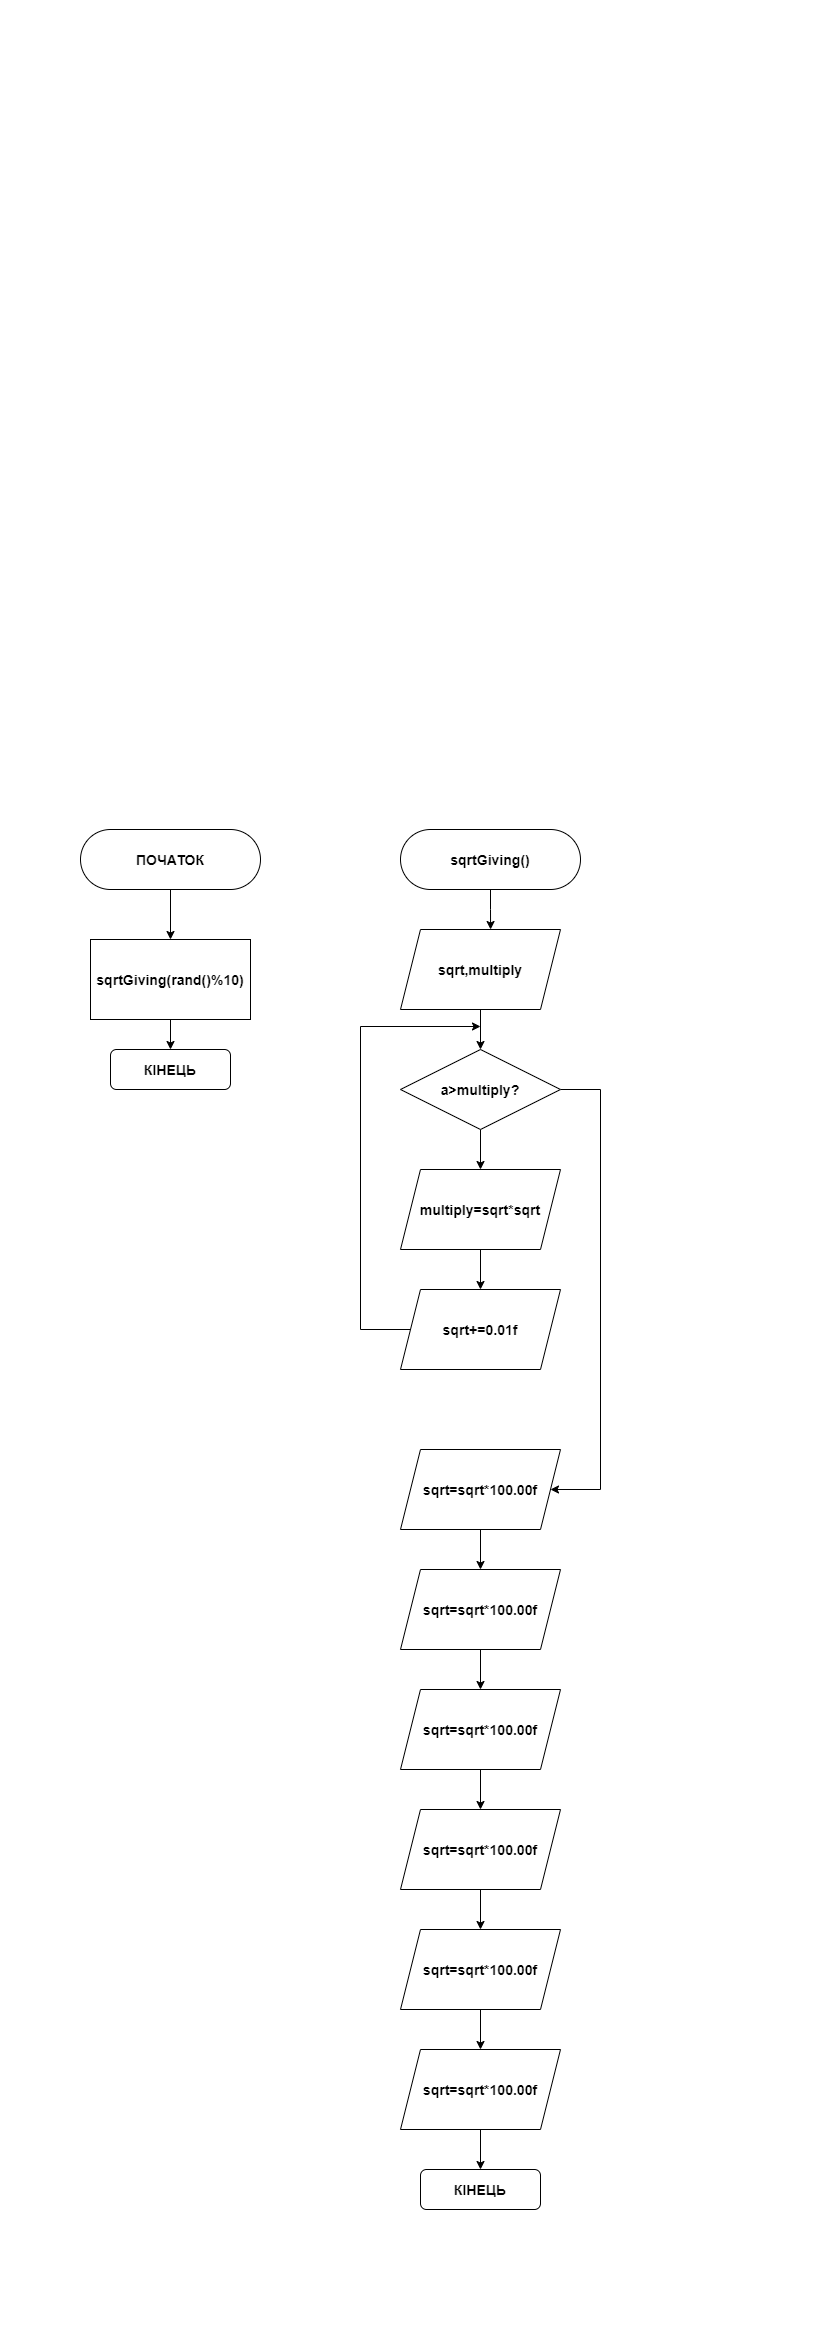

The diagram above was exported from draw.io. Its source (the exported page's mxGraphModel, read from the mxfile embedded in the PNG):
<mxGraphModel dx="1438" dy="1951" grid="1" gridSize="10" guides="1" tooltips="1" connect="1" arrows="1" fold="1" page="1" pageScale="1" pageWidth="827" pageHeight="1169" math="0" shadow="0">
  <root>
    <mxCell id="0" />
    <mxCell id="1" parent="0" />
    <mxCell id="Y-yH_JobebdvoMxFMm5j-4" style="edgeStyle=orthogonalEdgeStyle;rounded=0;orthogonalLoop=1;jettySize=auto;html=1;" edge="1" parent="1" source="Y-yH_JobebdvoMxFMm5j-1" target="Y-yH_JobebdvoMxFMm5j-3">
      <mxGeometry relative="1" as="geometry" />
    </mxCell>
    <mxCell id="Y-yH_JobebdvoMxFMm5j-1" value="&lt;h3&gt;ПОЧАТОК&lt;/h3&gt;" style="rounded=1;whiteSpace=wrap;html=1;arcSize=50;" vertex="1" parent="1">
      <mxGeometry x="80" y="-340" width="180" height="60" as="geometry" />
    </mxCell>
    <mxCell id="Y-yH_JobebdvoMxFMm5j-18" style="edgeStyle=orthogonalEdgeStyle;rounded=0;orthogonalLoop=1;jettySize=auto;html=1;entryX=0.563;entryY=0;entryDx=0;entryDy=0;entryPerimeter=0;" edge="1" parent="1" source="Y-yH_JobebdvoMxFMm5j-2" target="Y-yH_JobebdvoMxFMm5j-7">
      <mxGeometry relative="1" as="geometry" />
    </mxCell>
    <mxCell id="Y-yH_JobebdvoMxFMm5j-2" value="&lt;h3&gt;sqrtGiving()&lt;/h3&gt;" style="rounded=1;whiteSpace=wrap;html=1;arcSize=50;" vertex="1" parent="1">
      <mxGeometry x="400" y="-340" width="180" height="60" as="geometry" />
    </mxCell>
    <mxCell id="Y-yH_JobebdvoMxFMm5j-6" style="edgeStyle=orthogonalEdgeStyle;rounded=0;orthogonalLoop=1;jettySize=auto;html=1;entryX=0.5;entryY=0;entryDx=0;entryDy=0;" edge="1" parent="1" source="Y-yH_JobebdvoMxFMm5j-3" target="Y-yH_JobebdvoMxFMm5j-5">
      <mxGeometry relative="1" as="geometry" />
    </mxCell>
    <mxCell id="Y-yH_JobebdvoMxFMm5j-3" value="&lt;h3&gt;sqrtGiving(rand()%10)&lt;/h3&gt;" style="rounded=0;whiteSpace=wrap;html=1;" vertex="1" parent="1">
      <mxGeometry x="90" y="-230" width="160" height="80" as="geometry" />
    </mxCell>
    <mxCell id="Y-yH_JobebdvoMxFMm5j-5" value="&lt;h3&gt;КIНЕЦЬ&lt;/h3&gt;" style="rounded=1;whiteSpace=wrap;html=1;" vertex="1" parent="1">
      <mxGeometry x="110" y="-120" width="120" height="40" as="geometry" />
    </mxCell>
    <mxCell id="Y-yH_JobebdvoMxFMm5j-19" style="edgeStyle=orthogonalEdgeStyle;rounded=0;orthogonalLoop=1;jettySize=auto;html=1;entryX=0.5;entryY=0;entryDx=0;entryDy=0;" edge="1" parent="1" source="Y-yH_JobebdvoMxFMm5j-7" target="Y-yH_JobebdvoMxFMm5j-8">
      <mxGeometry relative="1" as="geometry" />
    </mxCell>
    <mxCell id="Y-yH_JobebdvoMxFMm5j-7" value="&lt;h3&gt;&lt;b&gt;sqrt,multiply&lt;/b&gt;&lt;/h3&gt;" style="shape=parallelogram;perimeter=parallelogramPerimeter;whiteSpace=wrap;html=1;fixedSize=1;" vertex="1" parent="1">
      <mxGeometry x="400" y="-240" width="160" height="80" as="geometry" />
    </mxCell>
    <mxCell id="Y-yH_JobebdvoMxFMm5j-20" style="edgeStyle=orthogonalEdgeStyle;rounded=0;orthogonalLoop=1;jettySize=auto;html=1;entryX=0.5;entryY=0;entryDx=0;entryDy=0;" edge="1" parent="1" source="Y-yH_JobebdvoMxFMm5j-8" target="Y-yH_JobebdvoMxFMm5j-9">
      <mxGeometry relative="1" as="geometry" />
    </mxCell>
    <mxCell id="Y-yH_JobebdvoMxFMm5j-23" style="edgeStyle=orthogonalEdgeStyle;rounded=0;orthogonalLoop=1;jettySize=auto;html=1;" edge="1" parent="1" source="Y-yH_JobebdvoMxFMm5j-8" target="Y-yH_JobebdvoMxFMm5j-11">
      <mxGeometry relative="1" as="geometry">
        <mxPoint x="600" y="320" as="targetPoint" />
        <Array as="points">
          <mxPoint x="600" y="-80" />
          <mxPoint x="600" y="320" />
        </Array>
      </mxGeometry>
    </mxCell>
    <mxCell id="Y-yH_JobebdvoMxFMm5j-8" value="&lt;h3&gt;a&amp;gt;multiply?&lt;/h3&gt;" style="rhombus;whiteSpace=wrap;html=1;" vertex="1" parent="1">
      <mxGeometry x="400" y="-120" width="160" height="80" as="geometry" />
    </mxCell>
    <mxCell id="Y-yH_JobebdvoMxFMm5j-21" style="edgeStyle=orthogonalEdgeStyle;rounded=0;orthogonalLoop=1;jettySize=auto;html=1;entryX=0.5;entryY=0;entryDx=0;entryDy=0;" edge="1" parent="1" source="Y-yH_JobebdvoMxFMm5j-9" target="Y-yH_JobebdvoMxFMm5j-10">
      <mxGeometry relative="1" as="geometry" />
    </mxCell>
    <mxCell id="Y-yH_JobebdvoMxFMm5j-9" value="&lt;h3&gt;multiply=sqrt*sqrt&lt;/h3&gt;" style="shape=parallelogram;perimeter=parallelogramPerimeter;whiteSpace=wrap;html=1;fixedSize=1;" vertex="1" parent="1">
      <mxGeometry x="400" width="160" height="80" as="geometry" />
    </mxCell>
    <mxCell id="Y-yH_JobebdvoMxFMm5j-22" style="edgeStyle=orthogonalEdgeStyle;rounded=0;orthogonalLoop=1;jettySize=auto;html=1;" edge="1" parent="1" source="Y-yH_JobebdvoMxFMm5j-10">
      <mxGeometry relative="1" as="geometry">
        <mxPoint x="480" y="-143" as="targetPoint" />
        <Array as="points">
          <mxPoint x="360" y="160" />
        </Array>
      </mxGeometry>
    </mxCell>
    <mxCell id="Y-yH_JobebdvoMxFMm5j-10" value="&lt;h3&gt;sqrt+=0.01f&lt;/h3&gt;" style="shape=parallelogram;perimeter=parallelogramPerimeter;whiteSpace=wrap;html=1;fixedSize=1;" vertex="1" parent="1">
      <mxGeometry x="400" y="120" width="160" height="80" as="geometry" />
    </mxCell>
    <mxCell id="Y-yH_JobebdvoMxFMm5j-24" style="edgeStyle=orthogonalEdgeStyle;rounded=0;orthogonalLoop=1;jettySize=auto;html=1;entryX=0.5;entryY=0;entryDx=0;entryDy=0;" edge="1" parent="1" source="Y-yH_JobebdvoMxFMm5j-11" target="Y-yH_JobebdvoMxFMm5j-12">
      <mxGeometry relative="1" as="geometry" />
    </mxCell>
    <mxCell id="Y-yH_JobebdvoMxFMm5j-11" value="&lt;h3&gt;sqrt=sqrt*100.00f&lt;/h3&gt;" style="shape=parallelogram;perimeter=parallelogramPerimeter;whiteSpace=wrap;html=1;fixedSize=1;" vertex="1" parent="1">
      <mxGeometry x="400" y="280" width="160" height="80" as="geometry" />
    </mxCell>
    <mxCell id="Y-yH_JobebdvoMxFMm5j-25" style="edgeStyle=orthogonalEdgeStyle;rounded=0;orthogonalLoop=1;jettySize=auto;html=1;entryX=0.5;entryY=0;entryDx=0;entryDy=0;" edge="1" parent="1" source="Y-yH_JobebdvoMxFMm5j-12" target="Y-yH_JobebdvoMxFMm5j-13">
      <mxGeometry relative="1" as="geometry">
        <mxPoint x="470" y="500" as="targetPoint" />
        <Array as="points" />
      </mxGeometry>
    </mxCell>
    <mxCell id="Y-yH_JobebdvoMxFMm5j-12" value="&lt;h3&gt;sqrt=sqrt*100.00f&lt;/h3&gt;" style="shape=parallelogram;perimeter=parallelogramPerimeter;whiteSpace=wrap;html=1;fixedSize=1;" vertex="1" parent="1">
      <mxGeometry x="400" y="400" width="160" height="80" as="geometry" />
    </mxCell>
    <mxCell id="Y-yH_JobebdvoMxFMm5j-26" style="edgeStyle=orthogonalEdgeStyle;rounded=0;orthogonalLoop=1;jettySize=auto;html=1;entryX=0.5;entryY=0;entryDx=0;entryDy=0;" edge="1" parent="1" source="Y-yH_JobebdvoMxFMm5j-13" target="Y-yH_JobebdvoMxFMm5j-14">
      <mxGeometry relative="1" as="geometry" />
    </mxCell>
    <mxCell id="Y-yH_JobebdvoMxFMm5j-13" value="&lt;h3&gt;sqrt=sqrt*100.00f&lt;/h3&gt;" style="shape=parallelogram;perimeter=parallelogramPerimeter;whiteSpace=wrap;html=1;fixedSize=1;" vertex="1" parent="1">
      <mxGeometry x="400" y="520" width="160" height="80" as="geometry" />
    </mxCell>
    <mxCell id="Y-yH_JobebdvoMxFMm5j-27" style="edgeStyle=orthogonalEdgeStyle;rounded=0;orthogonalLoop=1;jettySize=auto;html=1;entryX=0.5;entryY=0;entryDx=0;entryDy=0;" edge="1" parent="1" source="Y-yH_JobebdvoMxFMm5j-14" target="Y-yH_JobebdvoMxFMm5j-15">
      <mxGeometry relative="1" as="geometry" />
    </mxCell>
    <mxCell id="Y-yH_JobebdvoMxFMm5j-14" value="&lt;h3&gt;sqrt=sqrt*100.00f&lt;/h3&gt;" style="shape=parallelogram;perimeter=parallelogramPerimeter;whiteSpace=wrap;html=1;fixedSize=1;" vertex="1" parent="1">
      <mxGeometry x="400" y="640" width="160" height="80" as="geometry" />
    </mxCell>
    <mxCell id="Y-yH_JobebdvoMxFMm5j-28" style="edgeStyle=orthogonalEdgeStyle;rounded=0;orthogonalLoop=1;jettySize=auto;html=1;entryX=0.5;entryY=0;entryDx=0;entryDy=0;" edge="1" parent="1" source="Y-yH_JobebdvoMxFMm5j-15" target="Y-yH_JobebdvoMxFMm5j-16">
      <mxGeometry relative="1" as="geometry" />
    </mxCell>
    <mxCell id="Y-yH_JobebdvoMxFMm5j-15" value="&lt;h3&gt;sqrt=sqrt*100.00f&lt;/h3&gt;" style="shape=parallelogram;perimeter=parallelogramPerimeter;whiteSpace=wrap;html=1;fixedSize=1;" vertex="1" parent="1">
      <mxGeometry x="400" y="760" width="160" height="80" as="geometry" />
    </mxCell>
    <mxCell id="Y-yH_JobebdvoMxFMm5j-29" style="edgeStyle=orthogonalEdgeStyle;rounded=0;orthogonalLoop=1;jettySize=auto;html=1;entryX=0.5;entryY=0;entryDx=0;entryDy=0;" edge="1" parent="1" source="Y-yH_JobebdvoMxFMm5j-16" target="Y-yH_JobebdvoMxFMm5j-17">
      <mxGeometry relative="1" as="geometry" />
    </mxCell>
    <mxCell id="Y-yH_JobebdvoMxFMm5j-16" value="&lt;h3&gt;sqrt=sqrt*100.00f&lt;/h3&gt;" style="shape=parallelogram;perimeter=parallelogramPerimeter;whiteSpace=wrap;html=1;fixedSize=1;" vertex="1" parent="1">
      <mxGeometry x="400" y="880" width="160" height="80" as="geometry" />
    </mxCell>
    <mxCell id="Y-yH_JobebdvoMxFMm5j-17" value="&lt;h3&gt;КIНЕЦЬ&lt;/h3&gt;" style="rounded=1;whiteSpace=wrap;html=1;" vertex="1" parent="1">
      <mxGeometry x="420" y="1000" width="120" height="40" as="geometry" />
    </mxCell>
  </root>
</mxGraphModel>